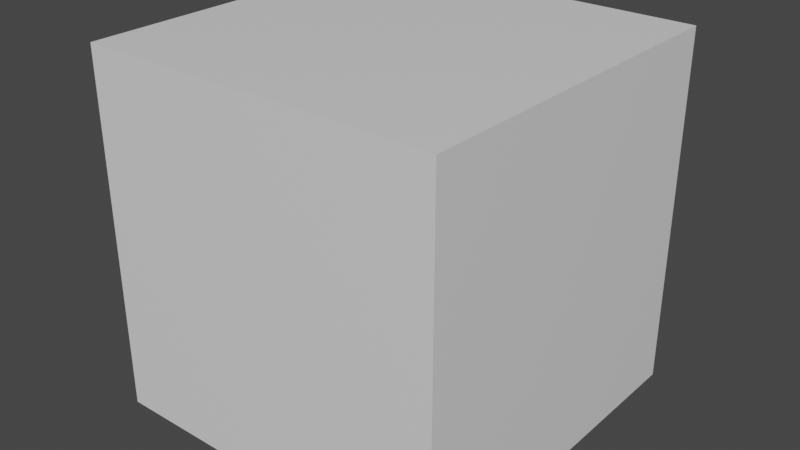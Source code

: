 # Source: cube.blend  (saved by Blender 2.80.75; exported with 4.5.12 LTS)
import bpy
from mathutils import Matrix  # noqa: F401  (used for matrix-valued properties, if any)

bpy.ops.wm.read_factory_settings(use_empty=True)
scene = bpy.context.scene
scene.name = 'Scene'

# ---- collections
col_collection = bpy.data.collections.new('Collection'); scene.collection.children.link(col_collection)

# ---- materials (node trees are filled in below, after node groups)
mat_material = bpy.data.materials.new('Material')
mat_material.alpha_threshold = 0.0
mat_material.use_transparent_shadow = False
mat_material.line_color = (0.0, 0.0, 0.0, 1.0)

# ---- material node trees
mat_material.use_nodes = True; mat_material.node_tree.nodes.clear()
_N = mat_material.node_tree.nodes; _L = mat_material.node_tree.links
n0 = _N.new('ShaderNodeOutputMaterial'); n0.name = 'Material Output'; n0.location = (300, 300)
n1 = _N.new('ShaderNodeBsdfPrincipled'); n1.name = 'Principled BSDF'; n1.location = (10, 300)
n1.distribution = 'GGX'
n1.subsurface_method = 'BURLEY'
n1.inputs[2].default_value = 0.4
n1.inputs[3].default_value = 1.45
n1.inputs[27].default_value = (0.0, 0.0, 0.0, 1.0)
n1.inputs[28].default_value = 1.0
_L.new(n1.outputs[0], n0.inputs[0])
n0.is_active_output = True

# ---- world
world_world = bpy.data.worlds.new('World'); scene.world = world_world
world_world.use_nodes = True; world_world.node_tree.nodes.clear()
_N = world_world.node_tree.nodes; _L = world_world.node_tree.links
n0 = _N.new('ShaderNodeOutputWorld'); n0.name = 'World Output'; n0.location = (300, 300)
n1 = _N.new('ShaderNodeBackground'); n1.name = 'Background'; n1.location = (10, 300)
n1.inputs[0].default_value = (0.05088, 0.05088, 0.05088, 1.0)
_L.new(n1.outputs[0], n0.inputs[0])
n0.is_active_output = True
world_world.color = (0.05088, 0.05088, 0.05088)
world_world.use_sun_shadow = False
world_world.sun_shadow_jitter_overblur = 0.0

# ---- meshes
me_cube = bpy.data.meshes.new('cube')
me_cube.from_pydata([(1.0, 1.0, 2.0), (1.0, 1.0, 0.0), (1.0, -1.0, 2.0), (1.0, -1.0, 0.0), (-1.0, 1.0, 2.0), (-1.0, 1.0, 0.0), (-1.0, -1.0, 2.0), (-1.0, -1.0, 0.0)], [], [(0, 4, 6, 2), (3, 2, 6, 7), (7, 6, 4, 5), (5, 1, 3, 7), (1, 0, 2, 3), (5, 4, 0, 1)])
_uv = me_cube.uv_layers.new(name='UVMap')
_uv.uv.foreach_set('vector', [0.375, 0.0, 0.625, 0.0, 0.625, 0.25, 0.375, 0.25, 0.375, 0.25, 0.625, 0.25, 0.625, 0.5, 0.375, 0.5, 0.375, 0.5, 0.625, 0.5, 0.625, 0.75, 0.375, 0.75, 0.375, 0.75, 0.625, 0.75, 0.625, 1.0, 0.375, 1.0, 0.125, 0.5, 0.375, 0.5, 0.375, 0.75, 0.125, 0.75, 0.625, 0.5, 0.875, 0.5, 0.875, 0.75, 0.625, 0.75])
me_cube.materials.append(mat_material)
me_cube.use_remesh_preserve_volume = False
me_cube.use_remesh_preserve_attributes = False
me_cube.use_mirror_vertex_groups = False
me_cube.update()

# ---- objects
ob_cube = bpy.data.objects.new('cube', me_cube)

# ---- transforms, parenting, visibility, modifiers, constraints
ob_cube.location = (0.0, 0.0, 0.0)
ob_cube.lock_rotations_4d = False
ob_cube.empty_display_type = 'ARROWS'
ob_cube.lineart.crease_threshold = 0.0

# ---- collection membership
col_collection.objects.link(ob_cube)

# ---- scene / render settings (as saved in the file)
scene.frame_start = 1; scene.frame_end = 250; scene.frame_set(1)
scene.render.engine = 'BLENDER_EEVEE_NEXT'
scene.cycles.use_denoising = False
scene.cycles.samples = 128
scene.cycles.sampling_pattern = 'TABULATED_SOBOL'
scene.cycles.use_adaptive_sampling = False
scene.cycles.use_light_tree = False
scene.view_settings.view_transform = 'Filmic'
bpy.context.view_layer.update()

# ---- added for rendering (the .blend has no active camera and no usable light): camera, sun
cam_auto = bpy.data.cameras.new('AutoCamera')
cam_auto.lens = 50.0
cam_auto.sensor_width = 36.0
cam_auto.clip_end = 1000.0
ob_auto_camera = bpy.data.objects.new('AutoCamera', cam_auto)
scene.collection.objects.link(ob_auto_camera)
ob_auto_camera.location = (3.20507, -3.84609, 3.56406)
ob_auto_camera.rotation_euler = (1.09748, -7.21219e-08, 0.694738)
scene.camera = ob_auto_camera
light_auto_sun = bpy.data.lights.new('AutoSun', 'SUN')
light_auto_sun.energy = 3.0
light_auto_sun.angle = 0.0523599
ob_auto_sun = bpy.data.objects.new('AutoSun', light_auto_sun)
scene.collection.objects.link(ob_auto_sun)
ob_auto_sun.rotation_euler = (0.872665, 0.174533, 0.523599)
bpy.context.view_layer.update()
